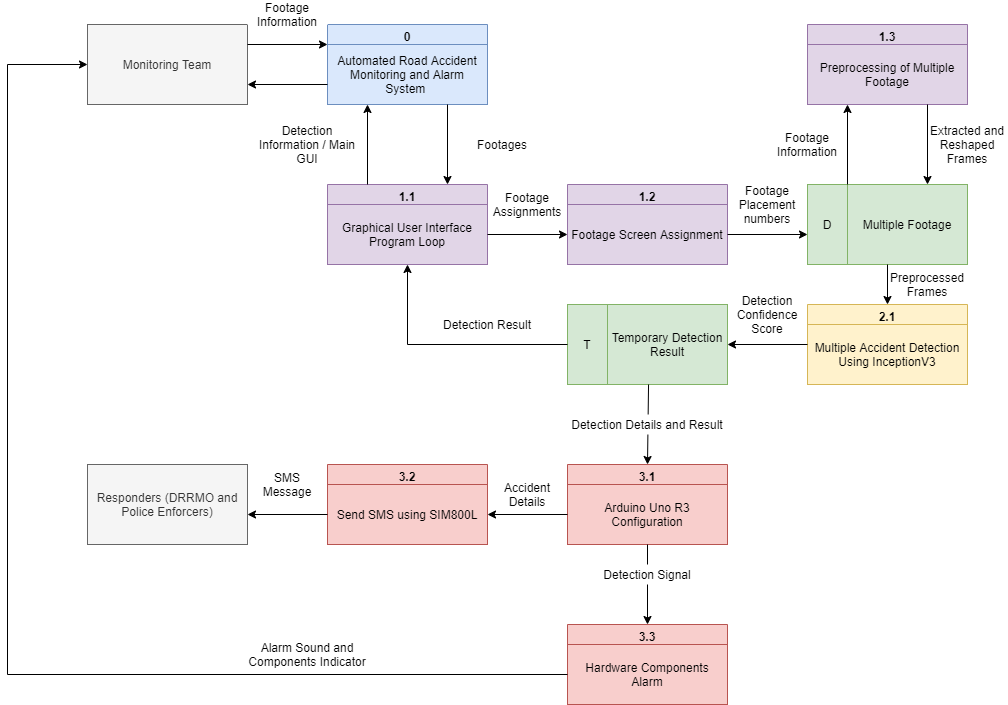

The diagram above was exported from draw.io. Its source (the exported page's mxGraphModel, read from the mxfile embedded in the PNG):
<mxGraphModel dx="3122" dy="814" grid="1" gridSize="10" guides="1" tooltips="1" connect="1" arrows="1" fold="1" page="1" pageScale="1" pageWidth="1700" pageHeight="1100" math="0" shadow="0">
  <root>
    <mxCell id="Op_HvRspV4cMSqSuF1tA-0" />
    <mxCell id="Op_HvRspV4cMSqSuF1tA-1" parent="Op_HvRspV4cMSqSuF1tA-0" />
    <mxCell id="Op_HvRspV4cMSqSuF1tA-6" value="1.1" style="swimlane;fillColor=#e1d5e7;strokeColor=#9673a6;" parent="Op_HvRspV4cMSqSuF1tA-1" vertex="1">
      <mxGeometry x="-160" y="680" width="160" height="80" as="geometry" />
    </mxCell>
    <mxCell id="Op_HvRspV4cMSqSuF1tA-7" value="Graphical User Interface Program Loop" style="text;html=1;strokeColor=#9673a6;fillColor=#e1d5e7;align=center;verticalAlign=middle;whiteSpace=wrap;rounded=0;" parent="Op_HvRspV4cMSqSuF1tA-6" vertex="1">
      <mxGeometry y="20" width="160" height="60" as="geometry" />
    </mxCell>
    <mxCell id="Op_HvRspV4cMSqSuF1tA-8" value="1.2" style="swimlane;fillColor=#e1d5e7;strokeColor=#9673a6;" parent="Op_HvRspV4cMSqSuF1tA-1" vertex="1">
      <mxGeometry x="80" y="680" width="160" height="80" as="geometry" />
    </mxCell>
    <mxCell id="Op_HvRspV4cMSqSuF1tA-9" value="Footage Screen Assignment" style="text;html=1;strokeColor=#9673a6;fillColor=#e1d5e7;align=center;verticalAlign=middle;whiteSpace=wrap;rounded=0;" parent="Op_HvRspV4cMSqSuF1tA-8" vertex="1">
      <mxGeometry y="20" width="160" height="60" as="geometry" />
    </mxCell>
    <mxCell id="Op_HvRspV4cMSqSuF1tA-10" value="1.3" style="swimlane;fillColor=#e1d5e7;strokeColor=#9673a6;" parent="Op_HvRspV4cMSqSuF1tA-1" vertex="1">
      <mxGeometry x="320" y="520" width="160" height="80" as="geometry" />
    </mxCell>
    <mxCell id="Op_HvRspV4cMSqSuF1tA-11" value="Preprocessing of Multiple Footage" style="text;html=1;strokeColor=#9673a6;fillColor=#e1d5e7;align=center;verticalAlign=middle;whiteSpace=wrap;rounded=0;" parent="Op_HvRspV4cMSqSuF1tA-10" vertex="1">
      <mxGeometry y="20" width="160" height="60" as="geometry" />
    </mxCell>
    <mxCell id="Op_HvRspV4cMSqSuF1tA-12" value="2.1" style="swimlane;fillColor=#fff2cc;strokeColor=#d6b656;" parent="Op_HvRspV4cMSqSuF1tA-1" vertex="1">
      <mxGeometry x="320" y="800" width="160" height="80" as="geometry" />
    </mxCell>
    <mxCell id="Op_HvRspV4cMSqSuF1tA-13" value="Multiple Accident Detection Using InceptionV3" style="text;html=1;strokeColor=#d6b656;fillColor=#fff2cc;align=center;verticalAlign=middle;whiteSpace=wrap;rounded=0;" parent="Op_HvRspV4cMSqSuF1tA-12" vertex="1">
      <mxGeometry y="20" width="160" height="60" as="geometry" />
    </mxCell>
    <mxCell id="Op_HvRspV4cMSqSuF1tA-14" value="3.2" style="swimlane;fillColor=#f8cecc;strokeColor=#b85450;" parent="Op_HvRspV4cMSqSuF1tA-1" vertex="1">
      <mxGeometry x="-160" y="960" width="160" height="80" as="geometry" />
    </mxCell>
    <mxCell id="Op_HvRspV4cMSqSuF1tA-15" value="Send SMS using SIM800L" style="text;html=1;strokeColor=#b85450;fillColor=#f8cecc;align=center;verticalAlign=middle;whiteSpace=wrap;rounded=0;" parent="Op_HvRspV4cMSqSuF1tA-14" vertex="1">
      <mxGeometry y="20" width="160" height="60" as="geometry" />
    </mxCell>
    <mxCell id="Op_HvRspV4cMSqSuF1tA-16" value="3.1" style="swimlane;fillColor=#f8cecc;strokeColor=#b85450;" parent="Op_HvRspV4cMSqSuF1tA-1" vertex="1">
      <mxGeometry x="80" y="960" width="160" height="80" as="geometry" />
    </mxCell>
    <mxCell id="Op_HvRspV4cMSqSuF1tA-17" value="Arduino Uno R3 Configuration" style="text;html=1;strokeColor=#b85450;fillColor=#f8cecc;align=center;verticalAlign=middle;whiteSpace=wrap;rounded=0;" parent="Op_HvRspV4cMSqSuF1tA-16" vertex="1">
      <mxGeometry y="20" width="160" height="60" as="geometry" />
    </mxCell>
    <mxCell id="Op_HvRspV4cMSqSuF1tA-18" value="3.3" style="swimlane;fillColor=#f8cecc;strokeColor=#b85450;" parent="Op_HvRspV4cMSqSuF1tA-1" vertex="1">
      <mxGeometry x="80" y="1120" width="160" height="80" as="geometry" />
    </mxCell>
    <mxCell id="Op_HvRspV4cMSqSuF1tA-19" value="Hardware Components Alarm" style="text;html=1;strokeColor=#b85450;fillColor=#f8cecc;align=center;verticalAlign=middle;whiteSpace=wrap;rounded=0;" parent="Op_HvRspV4cMSqSuF1tA-18" vertex="1">
      <mxGeometry y="20" width="160" height="60" as="geometry" />
    </mxCell>
    <mxCell id="Op_HvRspV4cMSqSuF1tA-22" value="" style="endArrow=classic;html=1;entryX=0;entryY=0.5;entryDx=0;entryDy=0;exitX=1;exitY=0.5;exitDx=0;exitDy=0;" parent="Op_HvRspV4cMSqSuF1tA-1" source="Op_HvRspV4cMSqSuF1tA-7" target="Op_HvRspV4cMSqSuF1tA-9" edge="1">
      <mxGeometry width="50" height="50" relative="1" as="geometry">
        <mxPoint y="730" as="sourcePoint" />
        <mxPoint x="80" y="730" as="targetPoint" />
      </mxGeometry>
    </mxCell>
    <mxCell id="Op_HvRspV4cMSqSuF1tA-23" value="Monitoring Team" style="rounded=0;whiteSpace=wrap;html=1;fillColor=#f5f5f5;strokeColor=#666666;fontColor=#333333;" parent="Op_HvRspV4cMSqSuF1tA-1" vertex="1">
      <mxGeometry x="-400" y="520" width="160" height="80" as="geometry" />
    </mxCell>
    <mxCell id="Op_HvRspV4cMSqSuF1tA-24" value="Footages" style="text;html=1;strokeColor=none;align=center;verticalAlign=middle;whiteSpace=wrap;rounded=0;fillColor=#ffffff;" parent="Op_HvRspV4cMSqSuF1tA-1" vertex="1">
      <mxGeometry x="-30" y="630" width="90" height="20" as="geometry" />
    </mxCell>
    <mxCell id="Op_HvRspV4cMSqSuF1tA-26" value="" style="rounded=0;whiteSpace=wrap;html=1;" parent="Op_HvRspV4cMSqSuF1tA-1" vertex="1">
      <mxGeometry x="320" y="680" width="160" height="80" as="geometry" />
    </mxCell>
    <mxCell id="Op_HvRspV4cMSqSuF1tA-27" value="" style="endArrow=none;html=1;entryX=0.25;entryY=0;entryDx=0;entryDy=0;exitX=0.25;exitY=1;exitDx=0;exitDy=0;" parent="Op_HvRspV4cMSqSuF1tA-1" source="Op_HvRspV4cMSqSuF1tA-26" target="Op_HvRspV4cMSqSuF1tA-26" edge="1">
      <mxGeometry width="50" height="50" relative="1" as="geometry">
        <mxPoint x="820" y="840" as="sourcePoint" />
        <mxPoint x="870" y="790" as="targetPoint" />
      </mxGeometry>
    </mxCell>
    <mxCell id="Op_HvRspV4cMSqSuF1tA-28" value="Multiple Footage" style="text;html=1;strokeColor=#82b366;fillColor=#d5e8d4;align=center;verticalAlign=middle;whiteSpace=wrap;rounded=0;" parent="Op_HvRspV4cMSqSuF1tA-1" vertex="1">
      <mxGeometry x="360" y="680" width="120" height="80" as="geometry" />
    </mxCell>
    <mxCell id="Op_HvRspV4cMSqSuF1tA-29" value="D" style="text;html=1;strokeColor=#82b366;fillColor=#d5e8d4;align=center;verticalAlign=middle;whiteSpace=wrap;rounded=0;" parent="Op_HvRspV4cMSqSuF1tA-1" vertex="1">
      <mxGeometry x="320" y="680" width="40" height="80" as="geometry" />
    </mxCell>
    <mxCell id="Op_HvRspV4cMSqSuF1tA-31" value="" style="endArrow=classic;html=1;entryX=0;entryY=0.5;entryDx=0;entryDy=0;exitX=1;exitY=0.5;exitDx=0;exitDy=0;" parent="Op_HvRspV4cMSqSuF1tA-1" edge="1">
      <mxGeometry width="50" height="50" relative="1" as="geometry">
        <mxPoint x="240" y="730" as="sourcePoint" />
        <mxPoint x="320" y="730" as="targetPoint" />
      </mxGeometry>
    </mxCell>
    <mxCell id="Op_HvRspV4cMSqSuF1tA-32" value="" style="endArrow=classic;html=1;entryX=0.25;entryY=1;entryDx=0;entryDy=0;exitX=0.25;exitY=0;exitDx=0;exitDy=0;" parent="Op_HvRspV4cMSqSuF1tA-1" source="Op_HvRspV4cMSqSuF1tA-26" target="Op_HvRspV4cMSqSuF1tA-10" edge="1">
      <mxGeometry width="50" height="50" relative="1" as="geometry">
        <mxPoint x="290" y="650" as="sourcePoint" />
        <mxPoint x="340" y="600" as="targetPoint" />
      </mxGeometry>
    </mxCell>
    <mxCell id="Op_HvRspV4cMSqSuF1tA-33" value="" style="endArrow=classic;html=1;exitX=0.75;exitY=1;exitDx=0;exitDy=0;entryX=0.75;entryY=0;entryDx=0;entryDy=0;" parent="Op_HvRspV4cMSqSuF1tA-1" source="Op_HvRspV4cMSqSuF1tA-10" target="Op_HvRspV4cMSqSuF1tA-26" edge="1">
      <mxGeometry width="50" height="50" relative="1" as="geometry">
        <mxPoint x="290" y="650" as="sourcePoint" />
        <mxPoint x="420" y="660" as="targetPoint" />
      </mxGeometry>
    </mxCell>
    <mxCell id="Op_HvRspV4cMSqSuF1tA-34" value="Footage Information" style="text;html=1;strokeColor=none;fillColor=none;align=center;verticalAlign=middle;whiteSpace=wrap;rounded=0;" parent="Op_HvRspV4cMSqSuF1tA-1" vertex="1">
      <mxGeometry x="280" y="630" width="80" height="20" as="geometry" />
    </mxCell>
    <mxCell id="Op_HvRspV4cMSqSuF1tA-35" value="" style="endArrow=classic;html=1;entryX=0.5;entryY=0;entryDx=0;entryDy=0;exitX=0.5;exitY=1;exitDx=0;exitDy=0;" parent="Op_HvRspV4cMSqSuF1tA-1" source="Op_HvRspV4cMSqSuF1tA-26" target="Op_HvRspV4cMSqSuF1tA-12" edge="1">
      <mxGeometry width="50" height="50" relative="1" as="geometry">
        <mxPoint x="290" y="850" as="sourcePoint" />
        <mxPoint x="340" y="800" as="targetPoint" />
      </mxGeometry>
    </mxCell>
    <mxCell id="Op_HvRspV4cMSqSuF1tA-36" value="Preprocessed Frames" style="text;html=1;strokeColor=none;fillColor=none;align=center;verticalAlign=middle;whiteSpace=wrap;rounded=0;" parent="Op_HvRspV4cMSqSuF1tA-1" vertex="1">
      <mxGeometry x="400" y="770" width="80" height="20" as="geometry" />
    </mxCell>
    <mxCell id="Op_HvRspV4cMSqSuF1tA-37" value="Extracted and Reshaped Frames" style="text;html=1;strokeColor=none;fillColor=none;align=center;verticalAlign=middle;whiteSpace=wrap;rounded=0;" parent="Op_HvRspV4cMSqSuF1tA-1" vertex="1">
      <mxGeometry x="440" y="630" width="80" height="20" as="geometry" />
    </mxCell>
    <mxCell id="Op_HvRspV4cMSqSuF1tA-38" value="" style="rounded=0;whiteSpace=wrap;html=1;" parent="Op_HvRspV4cMSqSuF1tA-1" vertex="1">
      <mxGeometry x="80" y="800" width="160" height="80" as="geometry" />
    </mxCell>
    <mxCell id="Op_HvRspV4cMSqSuF1tA-39" value="" style="endArrow=none;html=1;entryX=0.25;entryY=0;entryDx=0;entryDy=0;exitX=0.25;exitY=1;exitDx=0;exitDy=0;" parent="Op_HvRspV4cMSqSuF1tA-1" source="Op_HvRspV4cMSqSuF1tA-38" target="Op_HvRspV4cMSqSuF1tA-38" edge="1">
      <mxGeometry width="50" height="50" relative="1" as="geometry">
        <mxPoint x="580" y="960" as="sourcePoint" />
        <mxPoint x="630" y="910" as="targetPoint" />
      </mxGeometry>
    </mxCell>
    <mxCell id="Op_HvRspV4cMSqSuF1tA-40" value="Temporary Detection Result" style="text;html=1;strokeColor=#82b366;fillColor=#d5e8d4;align=center;verticalAlign=middle;whiteSpace=wrap;rounded=0;" parent="Op_HvRspV4cMSqSuF1tA-1" vertex="1">
      <mxGeometry x="120" y="800" width="120" height="80" as="geometry" />
    </mxCell>
    <mxCell id="Op_HvRspV4cMSqSuF1tA-41" value="T" style="text;html=1;strokeColor=#82b366;fillColor=#d5e8d4;align=center;verticalAlign=middle;whiteSpace=wrap;rounded=0;" parent="Op_HvRspV4cMSqSuF1tA-1" vertex="1">
      <mxGeometry x="80" y="800" width="40" height="80" as="geometry" />
    </mxCell>
    <mxCell id="Op_HvRspV4cMSqSuF1tA-42" value="" style="endArrow=classic;html=1;entryX=1;entryY=0.5;entryDx=0;entryDy=0;exitX=0;exitY=0.5;exitDx=0;exitDy=0;" parent="Op_HvRspV4cMSqSuF1tA-1" source="Op_HvRspV4cMSqSuF1tA-12" target="Op_HvRspV4cMSqSuF1tA-40" edge="1">
      <mxGeometry width="50" height="50" relative="1" as="geometry">
        <mxPoint x="290" y="840" as="sourcePoint" />
        <mxPoint x="320" y="620" as="targetPoint" />
      </mxGeometry>
    </mxCell>
    <mxCell id="Op_HvRspV4cMSqSuF1tA-43" value="Detection Confidence Score" style="text;html=1;strokeColor=none;fillColor=none;align=center;verticalAlign=middle;whiteSpace=wrap;rounded=0;" parent="Op_HvRspV4cMSqSuF1tA-1" vertex="1">
      <mxGeometry x="240" y="800" width="80" height="20" as="geometry" />
    </mxCell>
    <mxCell id="Op_HvRspV4cMSqSuF1tA-44" value="" style="endArrow=classic;html=1;entryX=0.5;entryY=1;entryDx=0;entryDy=0;exitX=0;exitY=0.5;exitDx=0;exitDy=0;rounded=0;" parent="Op_HvRspV4cMSqSuF1tA-1" source="Op_HvRspV4cMSqSuF1tA-41" target="Op_HvRspV4cMSqSuF1tA-6" edge="1">
      <mxGeometry width="50" height="50" relative="1" as="geometry">
        <mxPoint x="150" y="710" as="sourcePoint" />
        <mxPoint x="200" y="660" as="targetPoint" />
        <Array as="points">
          <mxPoint x="-80" y="840" />
        </Array>
      </mxGeometry>
    </mxCell>
    <mxCell id="Op_HvRspV4cMSqSuF1tA-45" value="Detection Result" style="text;html=1;strokeColor=none;fillColor=none;align=center;verticalAlign=middle;whiteSpace=wrap;rounded=0;" parent="Op_HvRspV4cMSqSuF1tA-1" vertex="1">
      <mxGeometry x="-80" y="810" width="160" height="20" as="geometry" />
    </mxCell>
    <mxCell id="Op_HvRspV4cMSqSuF1tA-48" value="" style="endArrow=classic;html=1;entryX=0.5;entryY=0;entryDx=0;entryDy=0;exitX=0.342;exitY=1;exitDx=0;exitDy=0;exitPerimeter=0;" parent="Op_HvRspV4cMSqSuF1tA-1" source="Op_HvRspV4cMSqSuF1tA-40" target="Op_HvRspV4cMSqSuF1tA-16" edge="1">
      <mxGeometry width="50" height="50" relative="1" as="geometry">
        <mxPoint x="160" y="920" as="sourcePoint" />
        <mxPoint x="160" y="800" as="targetPoint" />
      </mxGeometry>
    </mxCell>
    <mxCell id="Op_HvRspV4cMSqSuF1tA-50" value="" style="endArrow=classic;html=1;entryX=0;entryY=0.5;entryDx=0;entryDy=0;exitX=0;exitY=0.5;exitDx=0;exitDy=0;rounded=0;" parent="Op_HvRspV4cMSqSuF1tA-1" source="Op_HvRspV4cMSqSuF1tA-19" target="Op_HvRspV4cMSqSuF1tA-23" edge="1">
      <mxGeometry width="50" height="50" relative="1" as="geometry">
        <mxPoint x="-120" y="1060" as="sourcePoint" />
        <mxPoint x="-470" y="820" as="targetPoint" />
        <Array as="points">
          <mxPoint x="-480" y="1170" />
          <mxPoint x="-480" y="560" />
        </Array>
      </mxGeometry>
    </mxCell>
    <mxCell id="Op_HvRspV4cMSqSuF1tA-51" value="0" style="swimlane;fillColor=#dae8fc;strokeColor=#6c8ebf;" parent="Op_HvRspV4cMSqSuF1tA-1" vertex="1">
      <mxGeometry x="-160" y="520" width="160" height="80" as="geometry" />
    </mxCell>
    <mxCell id="Op_HvRspV4cMSqSuF1tA-52" value="Automated Road Accident Monitoring and Alarm System&amp;nbsp;" style="text;html=1;strokeColor=#6c8ebf;fillColor=#dae8fc;align=center;verticalAlign=middle;whiteSpace=wrap;rounded=0;" parent="Op_HvRspV4cMSqSuF1tA-51" vertex="1">
      <mxGeometry y="20" width="160" height="60" as="geometry" />
    </mxCell>
    <mxCell id="Op_HvRspV4cMSqSuF1tA-53" value="" style="endArrow=classic;html=1;entryX=0.25;entryY=1;entryDx=0;entryDy=0;exitX=0.25;exitY=0;exitDx=0;exitDy=0;" parent="Op_HvRspV4cMSqSuF1tA-1" source="Op_HvRspV4cMSqSuF1tA-6" target="Op_HvRspV4cMSqSuF1tA-51" edge="1">
      <mxGeometry width="50" height="50" relative="1" as="geometry">
        <mxPoint x="40" y="540" as="sourcePoint" />
        <mxPoint x="90" y="490" as="targetPoint" />
      </mxGeometry>
    </mxCell>
    <mxCell id="Op_HvRspV4cMSqSuF1tA-54" value="" style="endArrow=classic;html=1;exitX=0.75;exitY=1;exitDx=0;exitDy=0;entryX=0.75;entryY=0;entryDx=0;entryDy=0;" parent="Op_HvRspV4cMSqSuF1tA-1" source="Op_HvRspV4cMSqSuF1tA-51" target="Op_HvRspV4cMSqSuF1tA-6" edge="1">
      <mxGeometry width="50" height="50" relative="1" as="geometry">
        <mxPoint x="40" y="540" as="sourcePoint" />
        <mxPoint x="90" y="490" as="targetPoint" />
      </mxGeometry>
    </mxCell>
    <mxCell id="Op_HvRspV4cMSqSuF1tA-55" value="" style="endArrow=classic;html=1;exitX=1;exitY=0.25;exitDx=0;exitDy=0;entryX=0;entryY=0;entryDx=0;entryDy=0;" parent="Op_HvRspV4cMSqSuF1tA-1" source="Op_HvRspV4cMSqSuF1tA-23" target="Op_HvRspV4cMSqSuF1tA-52" edge="1">
      <mxGeometry width="50" height="50" relative="1" as="geometry">
        <mxPoint x="-80" y="510" as="sourcePoint" />
        <mxPoint x="-30" y="460" as="targetPoint" />
      </mxGeometry>
    </mxCell>
    <mxCell id="Op_HvRspV4cMSqSuF1tA-56" value="" style="endArrow=classic;html=1;entryX=1;entryY=0.75;entryDx=0;entryDy=0;exitX=0;exitY=0.75;exitDx=0;exitDy=0;" parent="Op_HvRspV4cMSqSuF1tA-1" source="Op_HvRspV4cMSqSuF1tA-51" target="Op_HvRspV4cMSqSuF1tA-23" edge="1">
      <mxGeometry width="50" height="50" relative="1" as="geometry">
        <mxPoint x="-190" y="580" as="sourcePoint" />
        <mxPoint x="-30" y="460" as="targetPoint" />
      </mxGeometry>
    </mxCell>
    <mxCell id="Op_HvRspV4cMSqSuF1tA-57" value="Footage Information" style="text;html=1;strokeColor=none;align=center;verticalAlign=middle;whiteSpace=wrap;rounded=0;fillColor=#ffffff;" parent="Op_HvRspV4cMSqSuF1tA-1" vertex="1">
      <mxGeometry x="-240" y="500" width="80" height="20" as="geometry" />
    </mxCell>
    <mxCell id="Op_HvRspV4cMSqSuF1tA-58" value="" style="endArrow=classic;html=1;entryX=0.5;entryY=0;entryDx=0;entryDy=0;exitX=0.5;exitY=1;exitDx=0;exitDy=0;" parent="Op_HvRspV4cMSqSuF1tA-1" source="Op_HvRspV4cMSqSuF1tA-17" target="Op_HvRspV4cMSqSuF1tA-18" edge="1">
      <mxGeometry width="50" height="50" relative="1" as="geometry">
        <mxPoint x="130" y="1030" as="sourcePoint" />
        <mxPoint x="180" y="980" as="targetPoint" />
      </mxGeometry>
    </mxCell>
    <mxCell id="Op_HvRspV4cMSqSuF1tA-59" value="Responders (DRRMO and Police Enforcers)" style="rounded=0;whiteSpace=wrap;html=1;fillColor=#f5f5f5;strokeColor=#666666;fontColor=#333333;" parent="Op_HvRspV4cMSqSuF1tA-1" vertex="1">
      <mxGeometry x="-400" y="960" width="160" height="80" as="geometry" />
    </mxCell>
    <mxCell id="Op_HvRspV4cMSqSuF1tA-61" value="Detection Details and Result" style="text;html=1;strokeColor=none;align=center;verticalAlign=middle;whiteSpace=wrap;rounded=0;fillColor=#ffffff;" parent="Op_HvRspV4cMSqSuF1tA-1" vertex="1">
      <mxGeometry x="80" y="910" width="160" height="20" as="geometry" />
    </mxCell>
    <mxCell id="Op_HvRspV4cMSqSuF1tA-63" value="SMS Message" style="text;html=1;strokeColor=none;fillColor=none;align=center;verticalAlign=middle;whiteSpace=wrap;rounded=0;" parent="Op_HvRspV4cMSqSuF1tA-1" vertex="1">
      <mxGeometry x="-240" y="970" width="80" height="20" as="geometry" />
    </mxCell>
    <mxCell id="7EraygBnMwyGzSxRPvDZ-0" style="edgeStyle=orthogonalEdgeStyle;rounded=0;orthogonalLoop=1;jettySize=auto;html=1;exitX=0.5;exitY=1;exitDx=0;exitDy=0;" parent="Op_HvRspV4cMSqSuF1tA-1" source="Op_HvRspV4cMSqSuF1tA-63" target="Op_HvRspV4cMSqSuF1tA-63" edge="1">
      <mxGeometry relative="1" as="geometry" />
    </mxCell>
    <mxCell id="VmckzrXoXZw-9TH6255g-0" value="Alarm Notification" style="text;html=1;strokeColor=none;align=center;verticalAlign=middle;whiteSpace=wrap;rounded=0;fillColor=#ffffff;" parent="Op_HvRspV4cMSqSuF1tA-1" vertex="1">
      <mxGeometry x="-240" y="1140" width="120" height="20" as="geometry" />
    </mxCell>
    <mxCell id="VmckzrXoXZw-9TH6255g-1" value="Accident Details" style="text;html=1;strokeColor=none;fillColor=none;align=center;verticalAlign=middle;whiteSpace=wrap;rounded=0;" parent="Op_HvRspV4cMSqSuF1tA-1" vertex="1">
      <mxGeometry y="980" width="80" height="20" as="geometry" />
    </mxCell>
    <mxCell id="VmckzrXoXZw-9TH6255g-3" value="" style="endArrow=classic;html=1;entryX=1;entryY=0.5;entryDx=0;entryDy=0;exitX=0;exitY=0.5;exitDx=0;exitDy=0;" parent="Op_HvRspV4cMSqSuF1tA-1" source="Op_HvRspV4cMSqSuF1tA-17" target="Op_HvRspV4cMSqSuF1tA-15" edge="1">
      <mxGeometry width="50" height="50" relative="1" as="geometry">
        <mxPoint x="100" y="900" as="sourcePoint" />
        <mxPoint x="150" y="850" as="targetPoint" />
      </mxGeometry>
    </mxCell>
    <mxCell id="VmckzrXoXZw-9TH6255g-4" value="" style="endArrow=classic;html=1;entryX=1;entryY=0.5;entryDx=0;entryDy=0;exitX=0;exitY=0.5;exitDx=0;exitDy=0;" parent="Op_HvRspV4cMSqSuF1tA-1" edge="1">
      <mxGeometry width="50" height="50" relative="1" as="geometry">
        <mxPoint x="-160" y="1010" as="sourcePoint" />
        <mxPoint x="-240" y="1010" as="targetPoint" />
      </mxGeometry>
    </mxCell>
    <mxCell id="i4N2TsipL_qzMVppMzyy-0" value="Alarm Sound and Components Indicator" style="text;html=1;strokeColor=none;align=center;verticalAlign=middle;whiteSpace=wrap;rounded=0;fillColor=#ffffff;" parent="Op_HvRspV4cMSqSuF1tA-1" vertex="1">
      <mxGeometry x="-260" y="1140" width="160" height="20" as="geometry" />
    </mxCell>
    <mxCell id="G44N8t-mqdh67H21AoVY-0" value="Detection Information / Main GUI" style="text;html=1;strokeColor=none;align=center;verticalAlign=middle;whiteSpace=wrap;rounded=0;fillColor=#ffffff;" vertex="1" parent="Op_HvRspV4cMSqSuF1tA-1">
      <mxGeometry x="-235" y="630" width="110" height="20" as="geometry" />
    </mxCell>
    <mxCell id="M33h25st539T0lpM37jp-0" value="Footage Assignments" style="text;html=1;strokeColor=none;fillColor=none;align=center;verticalAlign=middle;whiteSpace=wrap;rounded=0;" vertex="1" parent="Op_HvRspV4cMSqSuF1tA-1">
      <mxGeometry y="690" width="80" height="20" as="geometry" />
    </mxCell>
    <mxCell id="ye-dejU_7SH4DVWCPe6K-0" value="Footage Placement numbers" style="text;html=1;strokeColor=none;fillColor=none;align=center;verticalAlign=middle;whiteSpace=wrap;rounded=0;" vertex="1" parent="Op_HvRspV4cMSqSuF1tA-1">
      <mxGeometry x="240" y="690" width="80" height="20" as="geometry" />
    </mxCell>
    <mxCell id="q0j1-6YD5HyooWqcil4h-0" value="Detection Signal" style="text;html=1;strokeColor=none;align=center;verticalAlign=middle;whiteSpace=wrap;rounded=0;fillColor=#ffffff;" vertex="1" parent="Op_HvRspV4cMSqSuF1tA-1">
      <mxGeometry x="100" y="1060" width="120" height="20" as="geometry" />
    </mxCell>
  </root>
</mxGraphModel>